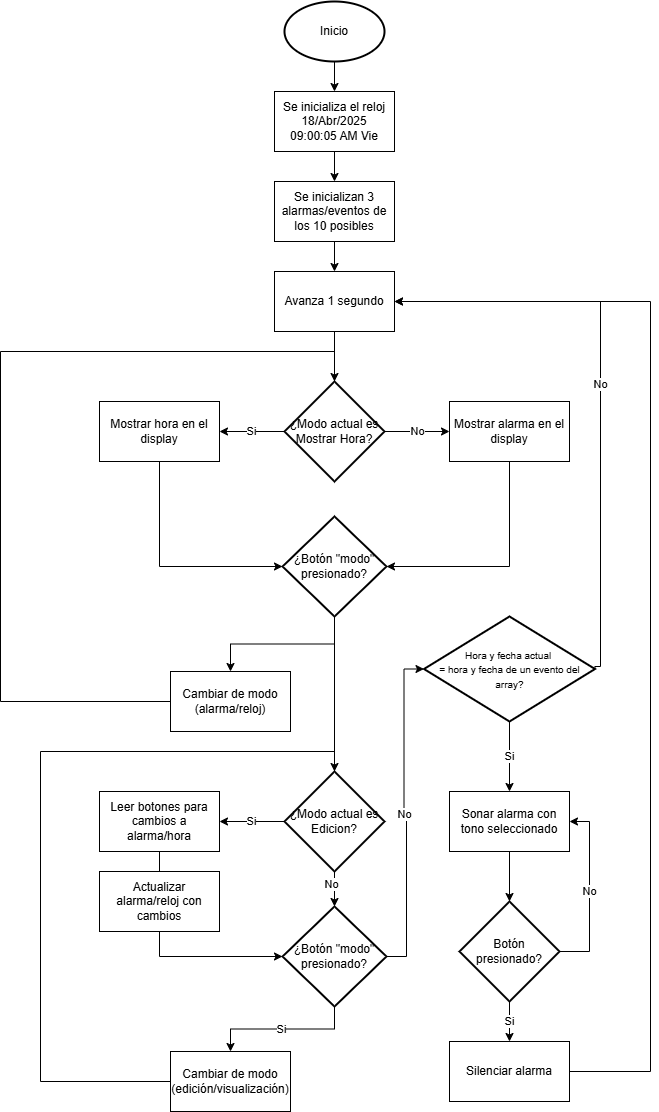

The diagram above was exported from draw.io. Its source (the exported page's mxGraphModel, read from the mxfile embedded in the PNG):
<mxGraphModel dx="1213" dy="561" grid="1" gridSize="10" guides="1" tooltips="1" connect="1" arrows="1" fold="1" page="1" pageScale="1" pageWidth="827" pageHeight="1169" math="0" shadow="0">
  <root>
    <mxCell id="WIyWlLk6GJQsqaUBKTNV-0" />
    <mxCell id="WIyWlLk6GJQsqaUBKTNV-1" parent="WIyWlLk6GJQsqaUBKTNV-0" />
    <mxCell id="Pn6YpyLl8dsqgb6xWLv--3" style="edgeStyle=orthogonalEdgeStyle;rounded=0;orthogonalLoop=1;jettySize=auto;html=1;" parent="WIyWlLk6GJQsqaUBKTNV-1" source="Pn6YpyLl8dsqgb6xWLv--0" target="Pn6YpyLl8dsqgb6xWLv--1" edge="1">
      <mxGeometry relative="1" as="geometry" />
    </mxCell>
    <mxCell id="Pn6YpyLl8dsqgb6xWLv--0" value="Inicio" style="strokeWidth=2;html=1;shape=mxgraph.flowchart.start_1;whiteSpace=wrap;" parent="WIyWlLk6GJQsqaUBKTNV-1" vertex="1">
      <mxGeometry x="384" y="10" width="100" height="60" as="geometry" />
    </mxCell>
    <mxCell id="Pn6YpyLl8dsqgb6xWLv--7" style="edgeStyle=orthogonalEdgeStyle;rounded=0;orthogonalLoop=1;jettySize=auto;html=1;" parent="WIyWlLk6GJQsqaUBKTNV-1" source="Pn6YpyLl8dsqgb6xWLv--1" target="Pn6YpyLl8dsqgb6xWLv--6" edge="1">
      <mxGeometry relative="1" as="geometry" />
    </mxCell>
    <mxCell id="Pn6YpyLl8dsqgb6xWLv--1" value="Se inicializa el reloj &lt;span style=&quot;background-color: transparent;&quot;&gt;18/Abr/2025&lt;/span&gt;&lt;div&gt;09:00:05 AM Vie&lt;/div&gt;" style="rounded=0;whiteSpace=wrap;html=1;" parent="WIyWlLk6GJQsqaUBKTNV-1" vertex="1">
      <mxGeometry x="374" y="100" width="120" height="60" as="geometry" />
    </mxCell>
    <mxCell id="Pn6YpyLl8dsqgb6xWLv--67" style="edgeStyle=orthogonalEdgeStyle;rounded=0;orthogonalLoop=1;jettySize=auto;html=1;" parent="WIyWlLk6GJQsqaUBKTNV-1" source="Pn6YpyLl8dsqgb6xWLv--6" target="Pn6YpyLl8dsqgb6xWLv--63" edge="1">
      <mxGeometry relative="1" as="geometry" />
    </mxCell>
    <mxCell id="Pn6YpyLl8dsqgb6xWLv--6" value="Se inicializan 3 alarmas/eventos de los 10 posibles" style="rounded=0;whiteSpace=wrap;html=1;" parent="WIyWlLk6GJQsqaUBKTNV-1" vertex="1">
      <mxGeometry x="374" y="190" width="120" height="60" as="geometry" />
    </mxCell>
    <mxCell id="Pn6YpyLl8dsqgb6xWLv--12" value="Si" style="edgeStyle=orthogonalEdgeStyle;rounded=0;orthogonalLoop=1;jettySize=auto;html=1;" parent="WIyWlLk6GJQsqaUBKTNV-1" source="Pn6YpyLl8dsqgb6xWLv--11" target="Pn6YpyLl8dsqgb6xWLv--13" edge="1">
      <mxGeometry relative="1" as="geometry">
        <mxPoint x="319" y="440" as="targetPoint" />
      </mxGeometry>
    </mxCell>
    <mxCell id="Pn6YpyLl8dsqgb6xWLv--15" value="No" style="edgeStyle=orthogonalEdgeStyle;rounded=0;orthogonalLoop=1;jettySize=auto;html=1;" parent="WIyWlLk6GJQsqaUBKTNV-1" source="Pn6YpyLl8dsqgb6xWLv--11" target="Pn6YpyLl8dsqgb6xWLv--14" edge="1">
      <mxGeometry relative="1" as="geometry" />
    </mxCell>
    <mxCell id="Pn6YpyLl8dsqgb6xWLv--11" value="¿Modo actual es Mostrar Hora?" style="strokeWidth=2;html=1;shape=mxgraph.flowchart.decision;whiteSpace=wrap;" parent="WIyWlLk6GJQsqaUBKTNV-1" vertex="1">
      <mxGeometry x="384" y="390" width="100" height="100" as="geometry" />
    </mxCell>
    <mxCell id="Pn6YpyLl8dsqgb6xWLv--13" value="Mostrar hora en el display" style="rounded=0;whiteSpace=wrap;html=1;" parent="WIyWlLk6GJQsqaUBKTNV-1" vertex="1">
      <mxGeometry x="199" y="410" width="120" height="60" as="geometry" />
    </mxCell>
    <mxCell id="Pn6YpyLl8dsqgb6xWLv--14" value="Mostrar alarma en el display" style="rounded=0;whiteSpace=wrap;html=1;" parent="WIyWlLk6GJQsqaUBKTNV-1" vertex="1">
      <mxGeometry x="549" y="410" width="120" height="60" as="geometry" />
    </mxCell>
    <mxCell id="Pn6YpyLl8dsqgb6xWLv--24" style="edgeStyle=orthogonalEdgeStyle;rounded=0;orthogonalLoop=1;jettySize=auto;html=1;" parent="WIyWlLk6GJQsqaUBKTNV-1" source="Pn6YpyLl8dsqgb6xWLv--18" target="Pn6YpyLl8dsqgb6xWLv--23" edge="1">
      <mxGeometry relative="1" as="geometry" />
    </mxCell>
    <mxCell id="Pn6YpyLl8dsqgb6xWLv--51" style="edgeStyle=orthogonalEdgeStyle;rounded=0;orthogonalLoop=1;jettySize=auto;html=1;entryX=0.5;entryY=0;entryDx=0;entryDy=0;entryPerimeter=0;" parent="WIyWlLk6GJQsqaUBKTNV-1" source="Pn6YpyLl8dsqgb6xWLv--18" target="Pn6YpyLl8dsqgb6xWLv--35" edge="1">
      <mxGeometry relative="1" as="geometry">
        <mxPoint x="480" y="680" as="targetPoint" />
      </mxGeometry>
    </mxCell>
    <mxCell id="Pn6YpyLl8dsqgb6xWLv--18" value="¿Botón &quot;modo&quot; presionado?" style="strokeWidth=2;html=1;shape=mxgraph.flowchart.decision;whiteSpace=wrap;" parent="WIyWlLk6GJQsqaUBKTNV-1" vertex="1">
      <mxGeometry x="382" y="525" width="104" height="100" as="geometry" />
    </mxCell>
    <mxCell id="Pn6YpyLl8dsqgb6xWLv--21" style="edgeStyle=orthogonalEdgeStyle;rounded=0;orthogonalLoop=1;jettySize=auto;html=1;entryX=1;entryY=0.5;entryDx=0;entryDy=0;entryPerimeter=0;" parent="WIyWlLk6GJQsqaUBKTNV-1" source="Pn6YpyLl8dsqgb6xWLv--14" target="Pn6YpyLl8dsqgb6xWLv--18" edge="1">
      <mxGeometry relative="1" as="geometry">
        <Array as="points">
          <mxPoint x="609" y="575" />
        </Array>
      </mxGeometry>
    </mxCell>
    <mxCell id="Pn6YpyLl8dsqgb6xWLv--22" style="edgeStyle=orthogonalEdgeStyle;rounded=0;orthogonalLoop=1;jettySize=auto;html=1;entryX=0;entryY=0.5;entryDx=0;entryDy=0;entryPerimeter=0;" parent="WIyWlLk6GJQsqaUBKTNV-1" source="Pn6YpyLl8dsqgb6xWLv--13" target="Pn6YpyLl8dsqgb6xWLv--18" edge="1">
      <mxGeometry relative="1" as="geometry">
        <Array as="points">
          <mxPoint x="259" y="575" />
        </Array>
      </mxGeometry>
    </mxCell>
    <mxCell id="Pn6YpyLl8dsqgb6xWLv--23" value="Cambiar de modo (alarma/reloj)" style="rounded=0;whiteSpace=wrap;html=1;" parent="WIyWlLk6GJQsqaUBKTNV-1" vertex="1">
      <mxGeometry x="270" y="680" width="120" height="60" as="geometry" />
    </mxCell>
    <mxCell id="Pn6YpyLl8dsqgb6xWLv--29" value="" style="endArrow=none;html=1;rounded=0;exitX=0;exitY=0.5;exitDx=0;exitDy=0;entryX=0.5;entryY=0;entryDx=0;entryDy=0;entryPerimeter=0;" parent="WIyWlLk6GJQsqaUBKTNV-1" source="Pn6YpyLl8dsqgb6xWLv--23" target="Pn6YpyLl8dsqgb6xWLv--11" edge="1">
      <mxGeometry width="50" height="50" relative="1" as="geometry">
        <mxPoint x="410" y="500" as="sourcePoint" />
        <mxPoint x="430" y="360" as="targetPoint" />
        <Array as="points">
          <mxPoint x="100" y="710" />
          <mxPoint x="100" y="360" />
          <mxPoint x="434" y="360" />
        </Array>
      </mxGeometry>
    </mxCell>
    <mxCell id="Pn6YpyLl8dsqgb6xWLv--33" value="Si" style="edgeStyle=orthogonalEdgeStyle;rounded=0;orthogonalLoop=1;jettySize=auto;html=1;" parent="WIyWlLk6GJQsqaUBKTNV-1" source="Pn6YpyLl8dsqgb6xWLv--35" target="Pn6YpyLl8dsqgb6xWLv--36" edge="1">
      <mxGeometry relative="1" as="geometry">
        <mxPoint x="319" y="830" as="targetPoint" />
      </mxGeometry>
    </mxCell>
    <mxCell id="Pn6YpyLl8dsqgb6xWLv--52" style="edgeStyle=orthogonalEdgeStyle;rounded=0;orthogonalLoop=1;jettySize=auto;html=1;" parent="WIyWlLk6GJQsqaUBKTNV-1" source="Pn6YpyLl8dsqgb6xWLv--35" target="Pn6YpyLl8dsqgb6xWLv--40" edge="1">
      <mxGeometry relative="1" as="geometry" />
    </mxCell>
    <mxCell id="Pn6YpyLl8dsqgb6xWLv--53" value="No" style="edgeLabel;html=1;align=center;verticalAlign=middle;resizable=0;points=[];" parent="Pn6YpyLl8dsqgb6xWLv--52" vertex="1" connectable="0">
      <mxGeometry x="-0.4571" y="-4" relative="1" as="geometry">
        <mxPoint as="offset" />
      </mxGeometry>
    </mxCell>
    <mxCell id="Pn6YpyLl8dsqgb6xWLv--35" value="¿Modo actual es Edicion?" style="strokeWidth=2;html=1;shape=mxgraph.flowchart.decision;whiteSpace=wrap;" parent="WIyWlLk6GJQsqaUBKTNV-1" vertex="1">
      <mxGeometry x="384" y="780" width="100" height="100" as="geometry" />
    </mxCell>
    <mxCell id="Pn6YpyLl8dsqgb6xWLv--36" value="Leer botones para cambios a alarma/hora" style="rounded=0;whiteSpace=wrap;html=1;" parent="WIyWlLk6GJQsqaUBKTNV-1" vertex="1">
      <mxGeometry x="199" y="800" width="120" height="60" as="geometry" />
    </mxCell>
    <mxCell id="Pn6YpyLl8dsqgb6xWLv--39" style="edgeStyle=orthogonalEdgeStyle;rounded=0;orthogonalLoop=1;jettySize=auto;html=1;" parent="WIyWlLk6GJQsqaUBKTNV-1" source="Pn6YpyLl8dsqgb6xWLv--40" target="Pn6YpyLl8dsqgb6xWLv--43" edge="1">
      <mxGeometry relative="1" as="geometry" />
    </mxCell>
    <mxCell id="Pn6YpyLl8dsqgb6xWLv--55" value="Si" style="edgeLabel;html=1;align=center;verticalAlign=middle;resizable=0;points=[];" parent="Pn6YpyLl8dsqgb6xWLv--39" vertex="1" connectable="0">
      <mxGeometry x="0.0254" relative="1" as="geometry">
        <mxPoint as="offset" />
      </mxGeometry>
    </mxCell>
    <mxCell id="Pn6YpyLl8dsqgb6xWLv--56" value="No" style="edgeStyle=orthogonalEdgeStyle;rounded=0;orthogonalLoop=1;jettySize=auto;html=1;entryX=0;entryY=0.5;entryDx=0;entryDy=0;entryPerimeter=0;" parent="WIyWlLk6GJQsqaUBKTNV-1" source="Pn6YpyLl8dsqgb6xWLv--40" target="Pn6YpyLl8dsqgb6xWLv--58" edge="1">
      <mxGeometry relative="1" as="geometry">
        <mxPoint x="550" y="639.9999999999998" as="targetPoint" />
      </mxGeometry>
    </mxCell>
    <mxCell id="Pn6YpyLl8dsqgb6xWLv--40" value="¿Botón &quot;modo&quot; presionado?" style="strokeWidth=2;html=1;shape=mxgraph.flowchart.decision;whiteSpace=wrap;" parent="WIyWlLk6GJQsqaUBKTNV-1" vertex="1">
      <mxGeometry x="382" y="915" width="104" height="100" as="geometry" />
    </mxCell>
    <mxCell id="Pn6YpyLl8dsqgb6xWLv--42" style="edgeStyle=orthogonalEdgeStyle;rounded=0;orthogonalLoop=1;jettySize=auto;html=1;entryX=0;entryY=0.5;entryDx=0;entryDy=0;entryPerimeter=0;" parent="WIyWlLk6GJQsqaUBKTNV-1" source="Pn6YpyLl8dsqgb6xWLv--36" target="Pn6YpyLl8dsqgb6xWLv--40" edge="1">
      <mxGeometry relative="1" as="geometry">
        <Array as="points">
          <mxPoint x="259" y="965" />
        </Array>
      </mxGeometry>
    </mxCell>
    <mxCell id="Pn6YpyLl8dsqgb6xWLv--43" value="Cambiar de modo&lt;div&gt;(edición/visualización)&lt;/div&gt;" style="rounded=0;whiteSpace=wrap;html=1;" parent="WIyWlLk6GJQsqaUBKTNV-1" vertex="1">
      <mxGeometry x="270" y="1060" width="120" height="60" as="geometry" />
    </mxCell>
    <mxCell id="Pn6YpyLl8dsqgb6xWLv--44" value="" style="endArrow=none;html=1;rounded=0;exitX=0;exitY=0.5;exitDx=0;exitDy=0;entryX=0.5;entryY=0;entryDx=0;entryDy=0;entryPerimeter=0;" parent="WIyWlLk6GJQsqaUBKTNV-1" source="Pn6YpyLl8dsqgb6xWLv--43" target="Pn6YpyLl8dsqgb6xWLv--35" edge="1">
      <mxGeometry width="50" height="50" relative="1" as="geometry">
        <mxPoint x="450" y="900" as="sourcePoint" />
        <mxPoint x="470" y="760" as="targetPoint" />
        <Array as="points">
          <mxPoint x="140" y="1090" />
          <mxPoint x="140" y="760" />
          <mxPoint x="434" y="760" />
        </Array>
      </mxGeometry>
    </mxCell>
    <mxCell id="Pn6YpyLl8dsqgb6xWLv--54" value="Actualizar alarma/reloj con cambios" style="rounded=0;whiteSpace=wrap;html=1;" parent="WIyWlLk6GJQsqaUBKTNV-1" vertex="1">
      <mxGeometry x="199" y="880" width="120" height="60" as="geometry" />
    </mxCell>
    <mxCell id="Pn6YpyLl8dsqgb6xWLv--61" value="Si" style="edgeStyle=orthogonalEdgeStyle;rounded=0;orthogonalLoop=1;jettySize=auto;html=1;" parent="WIyWlLk6GJQsqaUBKTNV-1" source="Pn6YpyLl8dsqgb6xWLv--58" target="Pn6YpyLl8dsqgb6xWLv--60" edge="1">
      <mxGeometry relative="1" as="geometry" />
    </mxCell>
    <mxCell id="Pn6YpyLl8dsqgb6xWLv--70" value="No" style="edgeStyle=orthogonalEdgeStyle;rounded=0;orthogonalLoop=1;jettySize=auto;html=1;entryX=1;entryY=0.5;entryDx=0;entryDy=0;exitX=1;exitY=0.5;exitDx=0;exitDy=0;exitPerimeter=0;" parent="WIyWlLk6GJQsqaUBKTNV-1" source="Pn6YpyLl8dsqgb6xWLv--58" target="Pn6YpyLl8dsqgb6xWLv--63" edge="1">
      <mxGeometry relative="1" as="geometry">
        <Array as="points">
          <mxPoint x="695" y="675" />
          <mxPoint x="700" y="675" />
          <mxPoint x="700" y="310" />
        </Array>
      </mxGeometry>
    </mxCell>
    <mxCell id="Pn6YpyLl8dsqgb6xWLv--58" value="&lt;font style=&quot;font-size: 10px;&quot;&gt;Hora y fecha actual&amp;nbsp;&lt;/font&gt;&lt;div&gt;&lt;font style=&quot;font-size: 10px;&quot;&gt;= hora y fecha de un evento del array?&lt;/font&gt;&lt;/div&gt;" style="strokeWidth=2;html=1;shape=mxgraph.flowchart.decision;whiteSpace=wrap;" parent="WIyWlLk6GJQsqaUBKTNV-1" vertex="1">
      <mxGeometry x="523.5" y="625" width="171" height="105" as="geometry" />
    </mxCell>
    <mxCell id="Pn6YpyLl8dsqgb6xWLv--60" value="Sonar alarma con tono seleccionado" style="rounded=0;whiteSpace=wrap;html=1;" parent="WIyWlLk6GJQsqaUBKTNV-1" vertex="1">
      <mxGeometry x="549" y="800" width="120" height="60" as="geometry" />
    </mxCell>
    <mxCell id="Pn6YpyLl8dsqgb6xWLv--63" value="Avanza 1 segundo" style="rounded=0;whiteSpace=wrap;html=1;" parent="WIyWlLk6GJQsqaUBKTNV-1" vertex="1">
      <mxGeometry x="374" y="280" width="120" height="60" as="geometry" />
    </mxCell>
    <mxCell id="Pn6YpyLl8dsqgb6xWLv--68" style="edgeStyle=orthogonalEdgeStyle;rounded=0;orthogonalLoop=1;jettySize=auto;html=1;entryX=0.5;entryY=0;entryDx=0;entryDy=0;entryPerimeter=0;" parent="WIyWlLk6GJQsqaUBKTNV-1" source="Pn6YpyLl8dsqgb6xWLv--63" target="Pn6YpyLl8dsqgb6xWLv--11" edge="1">
      <mxGeometry relative="1" as="geometry" />
    </mxCell>
    <mxCell id="Pn6YpyLl8dsqgb6xWLv--74" value="No" style="edgeStyle=orthogonalEdgeStyle;rounded=0;orthogonalLoop=1;jettySize=auto;html=1;entryX=1;entryY=0.5;entryDx=0;entryDy=0;" parent="WIyWlLk6GJQsqaUBKTNV-1" source="Pn6YpyLl8dsqgb6xWLv--72" target="Pn6YpyLl8dsqgb6xWLv--60" edge="1">
      <mxGeometry relative="1" as="geometry">
        <Array as="points">
          <mxPoint x="689" y="960" />
          <mxPoint x="689" y="830" />
        </Array>
      </mxGeometry>
    </mxCell>
    <mxCell id="Pn6YpyLl8dsqgb6xWLv--76" value="Si" style="edgeStyle=orthogonalEdgeStyle;rounded=0;orthogonalLoop=1;jettySize=auto;html=1;entryX=0.5;entryY=0;entryDx=0;entryDy=0;" parent="WIyWlLk6GJQsqaUBKTNV-1" source="Pn6YpyLl8dsqgb6xWLv--72" target="Pn6YpyLl8dsqgb6xWLv--75" edge="1">
      <mxGeometry relative="1" as="geometry" />
    </mxCell>
    <mxCell id="Pn6YpyLl8dsqgb6xWLv--72" value="Botón presionado?" style="strokeWidth=2;html=1;shape=mxgraph.flowchart.decision;whiteSpace=wrap;" parent="WIyWlLk6GJQsqaUBKTNV-1" vertex="1">
      <mxGeometry x="559" y="910" width="100" height="100" as="geometry" />
    </mxCell>
    <mxCell id="Pn6YpyLl8dsqgb6xWLv--73" style="edgeStyle=orthogonalEdgeStyle;rounded=0;orthogonalLoop=1;jettySize=auto;html=1;entryX=0.5;entryY=0;entryDx=0;entryDy=0;entryPerimeter=0;" parent="WIyWlLk6GJQsqaUBKTNV-1" source="Pn6YpyLl8dsqgb6xWLv--60" target="Pn6YpyLl8dsqgb6xWLv--72" edge="1">
      <mxGeometry relative="1" as="geometry" />
    </mxCell>
    <mxCell id="Pn6YpyLl8dsqgb6xWLv--77" style="edgeStyle=orthogonalEdgeStyle;rounded=0;orthogonalLoop=1;jettySize=auto;html=1;entryX=1;entryY=0.5;entryDx=0;entryDy=0;" parent="WIyWlLk6GJQsqaUBKTNV-1" source="Pn6YpyLl8dsqgb6xWLv--75" target="Pn6YpyLl8dsqgb6xWLv--63" edge="1">
      <mxGeometry relative="1" as="geometry">
        <Array as="points">
          <mxPoint x="750" y="1080" />
          <mxPoint x="750" y="310" />
        </Array>
      </mxGeometry>
    </mxCell>
    <mxCell id="Pn6YpyLl8dsqgb6xWLv--75" value="Silenciar alarma" style="rounded=0;whiteSpace=wrap;html=1;" parent="WIyWlLk6GJQsqaUBKTNV-1" vertex="1">
      <mxGeometry x="549" y="1050" width="120" height="60" as="geometry" />
    </mxCell>
  </root>
</mxGraphModel>